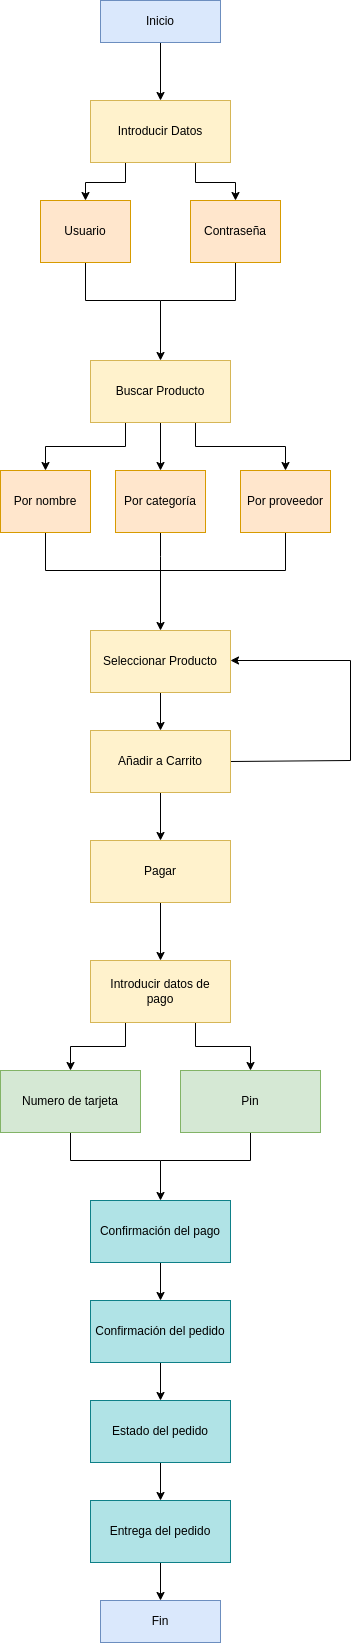

The diagram above was exported from draw.io. Its source (the exported page's mxGraphModel, read from the mxfile embedded in the PNG):
<mxGraphModel dx="1500" dy="1878" grid="1" gridSize="10" guides="1" tooltips="1" connect="1" arrows="1" fold="1" page="1" pageScale="1" pageWidth="827" pageHeight="1169" math="0" shadow="0">
  <root>
    <mxCell id="0" />
    <mxCell id="1" parent="0" />
    <mxCell id="t6KULMwvBa8VvCGTUAaI-5" style="edgeStyle=orthogonalEdgeStyle;rounded=0;orthogonalLoop=1;jettySize=auto;html=1;exitX=0.5;exitY=1;exitDx=0;exitDy=0;" parent="1" source="t6KULMwvBa8VvCGTUAaI-1" target="t6KULMwvBa8VvCGTUAaI-2" edge="1">
      <mxGeometry relative="1" as="geometry" />
    </mxCell>
    <mxCell id="t6KULMwvBa8VvCGTUAaI-1" value="Inicio" style="rounded=0;whiteSpace=wrap;html=1;fillColor=#dae8fc;strokeColor=#6c8ebf;" parent="1" vertex="1">
      <mxGeometry x="339" y="-1010" width="120" height="42" as="geometry" />
    </mxCell>
    <mxCell id="t6KULMwvBa8VvCGTUAaI-6" style="edgeStyle=orthogonalEdgeStyle;rounded=0;orthogonalLoop=1;jettySize=auto;html=1;exitX=0.25;exitY=1;exitDx=0;exitDy=0;entryX=0.5;entryY=0;entryDx=0;entryDy=0;" parent="1" source="t6KULMwvBa8VvCGTUAaI-2" target="t6KULMwvBa8VvCGTUAaI-3" edge="1">
      <mxGeometry relative="1" as="geometry" />
    </mxCell>
    <mxCell id="t6KULMwvBa8VvCGTUAaI-7" style="edgeStyle=orthogonalEdgeStyle;rounded=0;orthogonalLoop=1;jettySize=auto;html=1;exitX=0.75;exitY=1;exitDx=0;exitDy=0;entryX=0.5;entryY=0;entryDx=0;entryDy=0;" parent="1" source="t6KULMwvBa8VvCGTUAaI-2" target="t6KULMwvBa8VvCGTUAaI-4" edge="1">
      <mxGeometry relative="1" as="geometry" />
    </mxCell>
    <mxCell id="t6KULMwvBa8VvCGTUAaI-2" value="Introducir Datos" style="rounded=0;whiteSpace=wrap;html=1;fillColor=#fff2cc;strokeColor=#d6b656;" parent="1" vertex="1">
      <mxGeometry x="329" y="-910" width="140" height="62" as="geometry" />
    </mxCell>
    <mxCell id="t6KULMwvBa8VvCGTUAaI-8" style="edgeStyle=orthogonalEdgeStyle;rounded=0;orthogonalLoop=1;jettySize=auto;html=1;entryX=0.5;entryY=0;entryDx=0;entryDy=0;" parent="1" source="t6KULMwvBa8VvCGTUAaI-3" target="t6KULMwvBa8VvCGTUAaI-10" edge="1">
      <mxGeometry relative="1" as="geometry">
        <mxPoint x="399" y="-630" as="targetPoint" />
        <Array as="points">
          <mxPoint x="324" y="-710" />
          <mxPoint x="399" y="-710" />
        </Array>
      </mxGeometry>
    </mxCell>
    <mxCell id="t6KULMwvBa8VvCGTUAaI-3" value="Usuario" style="rounded=0;whiteSpace=wrap;html=1;fillColor=#ffe6cc;strokeColor=#d79b00;" parent="1" vertex="1">
      <mxGeometry x="279" y="-810" width="90" height="62" as="geometry" />
    </mxCell>
    <mxCell id="t6KULMwvBa8VvCGTUAaI-9" style="edgeStyle=orthogonalEdgeStyle;rounded=0;orthogonalLoop=1;jettySize=auto;html=1;exitX=0.5;exitY=1;exitDx=0;exitDy=0;endArrow=none;endFill=0;" parent="1" source="t6KULMwvBa8VvCGTUAaI-4" edge="1">
      <mxGeometry relative="1" as="geometry">
        <mxPoint x="399" y="-710" as="targetPoint" />
        <Array as="points">
          <mxPoint x="474" y="-710" />
        </Array>
      </mxGeometry>
    </mxCell>
    <mxCell id="t6KULMwvBa8VvCGTUAaI-4" value="Contraseña" style="rounded=0;whiteSpace=wrap;html=1;fillColor=#ffe6cc;strokeColor=#d79b00;" parent="1" vertex="1">
      <mxGeometry x="429" y="-810" width="90" height="62" as="geometry" />
    </mxCell>
    <mxCell id="t6KULMwvBa8VvCGTUAaI-14" style="edgeStyle=orthogonalEdgeStyle;rounded=0;orthogonalLoop=1;jettySize=auto;html=1;exitX=0.25;exitY=1;exitDx=0;exitDy=0;entryX=0.5;entryY=0;entryDx=0;entryDy=0;" parent="1" source="t6KULMwvBa8VvCGTUAaI-10" target="t6KULMwvBa8VvCGTUAaI-11" edge="1">
      <mxGeometry relative="1" as="geometry" />
    </mxCell>
    <mxCell id="t6KULMwvBa8VvCGTUAaI-15" style="edgeStyle=orthogonalEdgeStyle;rounded=0;orthogonalLoop=1;jettySize=auto;html=1;exitX=0.5;exitY=1;exitDx=0;exitDy=0;entryX=0.5;entryY=0;entryDx=0;entryDy=0;" parent="1" source="t6KULMwvBa8VvCGTUAaI-10" target="t6KULMwvBa8VvCGTUAaI-12" edge="1">
      <mxGeometry relative="1" as="geometry" />
    </mxCell>
    <mxCell id="t6KULMwvBa8VvCGTUAaI-16" style="edgeStyle=orthogonalEdgeStyle;rounded=0;orthogonalLoop=1;jettySize=auto;html=1;exitX=0.75;exitY=1;exitDx=0;exitDy=0;entryX=0.5;entryY=0;entryDx=0;entryDy=0;" parent="1" source="t6KULMwvBa8VvCGTUAaI-10" target="t6KULMwvBa8VvCGTUAaI-13" edge="1">
      <mxGeometry relative="1" as="geometry" />
    </mxCell>
    <mxCell id="t6KULMwvBa8VvCGTUAaI-10" value="Buscar Producto" style="rounded=0;whiteSpace=wrap;html=1;fillColor=#fff2cc;strokeColor=#d6b656;" parent="1" vertex="1">
      <mxGeometry x="329" y="-650" width="140" height="62" as="geometry" />
    </mxCell>
    <mxCell id="hcGINhp96cnl1MpGbxcR-1" style="edgeStyle=orthogonalEdgeStyle;rounded=0;orthogonalLoop=1;jettySize=auto;html=1;exitX=0.5;exitY=1;exitDx=0;exitDy=0;entryX=0.5;entryY=0;entryDx=0;entryDy=0;" edge="1" parent="1" source="t6KULMwvBa8VvCGTUAaI-11" target="hcGINhp96cnl1MpGbxcR-4">
      <mxGeometry relative="1" as="geometry">
        <mxPoint x="399" y="-390" as="targetPoint" />
        <Array as="points">
          <mxPoint x="284" y="-440" />
          <mxPoint x="399" y="-440" />
        </Array>
      </mxGeometry>
    </mxCell>
    <mxCell id="t6KULMwvBa8VvCGTUAaI-11" value="Por nombre" style="rounded=0;whiteSpace=wrap;html=1;fillColor=#ffe6cc;strokeColor=#d79b00;" parent="1" vertex="1">
      <mxGeometry x="239" y="-540" width="90" height="62" as="geometry" />
    </mxCell>
    <mxCell id="hcGINhp96cnl1MpGbxcR-2" style="edgeStyle=orthogonalEdgeStyle;rounded=0;orthogonalLoop=1;jettySize=auto;html=1;exitX=0.5;exitY=1;exitDx=0;exitDy=0;endArrow=none;endFill=0;" edge="1" parent="1" source="t6KULMwvBa8VvCGTUAaI-12">
      <mxGeometry relative="1" as="geometry">
        <mxPoint x="399" y="-430" as="targetPoint" />
      </mxGeometry>
    </mxCell>
    <mxCell id="t6KULMwvBa8VvCGTUAaI-12" value="Por categoría" style="rounded=0;whiteSpace=wrap;html=1;fillColor=#ffe6cc;strokeColor=#d79b00;" parent="1" vertex="1">
      <mxGeometry x="354" y="-540" width="90" height="62" as="geometry" />
    </mxCell>
    <mxCell id="hcGINhp96cnl1MpGbxcR-3" style="edgeStyle=orthogonalEdgeStyle;rounded=0;orthogonalLoop=1;jettySize=auto;html=1;exitX=0.5;exitY=1;exitDx=0;exitDy=0;endArrow=none;endFill=0;" edge="1" parent="1" source="t6KULMwvBa8VvCGTUAaI-13">
      <mxGeometry relative="1" as="geometry">
        <mxPoint x="389" y="-440" as="targetPoint" />
        <Array as="points">
          <mxPoint x="524" y="-440" />
          <mxPoint x="399" y="-440" />
        </Array>
      </mxGeometry>
    </mxCell>
    <mxCell id="t6KULMwvBa8VvCGTUAaI-13" value="Por proveedor" style="rounded=0;whiteSpace=wrap;html=1;fillColor=#ffe6cc;strokeColor=#d79b00;" parent="1" vertex="1">
      <mxGeometry x="479" y="-540" width="90" height="62" as="geometry" />
    </mxCell>
    <mxCell id="hcGINhp96cnl1MpGbxcR-6" style="edgeStyle=orthogonalEdgeStyle;rounded=0;orthogonalLoop=1;jettySize=auto;html=1;exitX=0.5;exitY=1;exitDx=0;exitDy=0;entryX=0.5;entryY=0;entryDx=0;entryDy=0;" edge="1" parent="1" source="hcGINhp96cnl1MpGbxcR-4" target="hcGINhp96cnl1MpGbxcR-5">
      <mxGeometry relative="1" as="geometry" />
    </mxCell>
    <mxCell id="hcGINhp96cnl1MpGbxcR-4" value="Seleccionar Producto" style="rounded=0;whiteSpace=wrap;html=1;fillColor=#fff2cc;strokeColor=#d6b656;" vertex="1" parent="1">
      <mxGeometry x="329" y="-380" width="140" height="62" as="geometry" />
    </mxCell>
    <mxCell id="hcGINhp96cnl1MpGbxcR-8" style="edgeStyle=orthogonalEdgeStyle;rounded=0;orthogonalLoop=1;jettySize=auto;html=1;exitX=0.5;exitY=1;exitDx=0;exitDy=0;entryX=0.5;entryY=0;entryDx=0;entryDy=0;" edge="1" parent="1" source="hcGINhp96cnl1MpGbxcR-5" target="hcGINhp96cnl1MpGbxcR-7">
      <mxGeometry relative="1" as="geometry" />
    </mxCell>
    <mxCell id="hcGINhp96cnl1MpGbxcR-9" style="edgeStyle=orthogonalEdgeStyle;rounded=0;orthogonalLoop=1;jettySize=auto;html=1;exitX=1;exitY=0.5;exitDx=0;exitDy=0;entryX=1;entryY=0.5;entryDx=0;entryDy=0;" edge="1" parent="1" source="hcGINhp96cnl1MpGbxcR-5" target="hcGINhp96cnl1MpGbxcR-4">
      <mxGeometry relative="1" as="geometry">
        <Array as="points">
          <mxPoint x="589" y="-250" />
          <mxPoint x="589" y="-350" />
        </Array>
      </mxGeometry>
    </mxCell>
    <mxCell id="hcGINhp96cnl1MpGbxcR-5" value="Añadir a Carrito" style="rounded=0;whiteSpace=wrap;html=1;fillColor=#fff2cc;strokeColor=#d6b656;" vertex="1" parent="1">
      <mxGeometry x="329" y="-280" width="140" height="62" as="geometry" />
    </mxCell>
    <mxCell id="hcGINhp96cnl1MpGbxcR-11" style="edgeStyle=orthogonalEdgeStyle;rounded=0;orthogonalLoop=1;jettySize=auto;html=1;exitX=0.5;exitY=1;exitDx=0;exitDy=0;entryX=0.5;entryY=0;entryDx=0;entryDy=0;" edge="1" parent="1" source="hcGINhp96cnl1MpGbxcR-7" target="hcGINhp96cnl1MpGbxcR-10">
      <mxGeometry relative="1" as="geometry" />
    </mxCell>
    <mxCell id="hcGINhp96cnl1MpGbxcR-7" value="Pagar" style="rounded=0;whiteSpace=wrap;html=1;fillColor=#fff2cc;strokeColor=#d6b656;" vertex="1" parent="1">
      <mxGeometry x="329" y="-170" width="140" height="62" as="geometry" />
    </mxCell>
    <mxCell id="hcGINhp96cnl1MpGbxcR-14" style="edgeStyle=orthogonalEdgeStyle;rounded=0;orthogonalLoop=1;jettySize=auto;html=1;exitX=0.25;exitY=1;exitDx=0;exitDy=0;entryX=0.5;entryY=0;entryDx=0;entryDy=0;" edge="1" parent="1" source="hcGINhp96cnl1MpGbxcR-10" target="hcGINhp96cnl1MpGbxcR-12">
      <mxGeometry relative="1" as="geometry" />
    </mxCell>
    <mxCell id="hcGINhp96cnl1MpGbxcR-15" style="edgeStyle=orthogonalEdgeStyle;rounded=0;orthogonalLoop=1;jettySize=auto;html=1;exitX=0.75;exitY=1;exitDx=0;exitDy=0;entryX=0.5;entryY=0;entryDx=0;entryDy=0;" edge="1" parent="1" source="hcGINhp96cnl1MpGbxcR-10" target="hcGINhp96cnl1MpGbxcR-13">
      <mxGeometry relative="1" as="geometry" />
    </mxCell>
    <mxCell id="hcGINhp96cnl1MpGbxcR-10" value="Introducir datos de &lt;br&gt;pago" style="rounded=0;whiteSpace=wrap;html=1;fillColor=#fff2cc;strokeColor=#d6b656;" vertex="1" parent="1">
      <mxGeometry x="329" y="-50" width="140" height="62" as="geometry" />
    </mxCell>
    <mxCell id="hcGINhp96cnl1MpGbxcR-16" style="edgeStyle=orthogonalEdgeStyle;rounded=0;orthogonalLoop=1;jettySize=auto;html=1;exitX=0.5;exitY=1;exitDx=0;exitDy=0;entryX=0.5;entryY=0;entryDx=0;entryDy=0;" edge="1" parent="1" source="hcGINhp96cnl1MpGbxcR-12" target="hcGINhp96cnl1MpGbxcR-18">
      <mxGeometry relative="1" as="geometry">
        <mxPoint x="399" y="180" as="targetPoint" />
        <Array as="points">
          <mxPoint x="309" y="150" />
          <mxPoint x="399" y="150" />
        </Array>
      </mxGeometry>
    </mxCell>
    <mxCell id="hcGINhp96cnl1MpGbxcR-12" value="Numero de tarjeta" style="rounded=0;whiteSpace=wrap;html=1;fillColor=#d5e8d4;strokeColor=#82b366;" vertex="1" parent="1">
      <mxGeometry x="239" y="60" width="140" height="62" as="geometry" />
    </mxCell>
    <mxCell id="hcGINhp96cnl1MpGbxcR-17" style="edgeStyle=orthogonalEdgeStyle;rounded=0;orthogonalLoop=1;jettySize=auto;html=1;exitX=0.5;exitY=1;exitDx=0;exitDy=0;endArrow=none;endFill=0;" edge="1" parent="1" source="hcGINhp96cnl1MpGbxcR-13">
      <mxGeometry relative="1" as="geometry">
        <mxPoint x="399" y="150" as="targetPoint" />
        <Array as="points">
          <mxPoint x="489" y="150" />
        </Array>
      </mxGeometry>
    </mxCell>
    <mxCell id="hcGINhp96cnl1MpGbxcR-13" value="Pin" style="rounded=0;whiteSpace=wrap;html=1;fillColor=#d5e8d4;strokeColor=#82b366;" vertex="1" parent="1">
      <mxGeometry x="419" y="60" width="140" height="62" as="geometry" />
    </mxCell>
    <mxCell id="hcGINhp96cnl1MpGbxcR-20" style="edgeStyle=orthogonalEdgeStyle;rounded=0;orthogonalLoop=1;jettySize=auto;html=1;exitX=0.5;exitY=1;exitDx=0;exitDy=0;entryX=0.5;entryY=0;entryDx=0;entryDy=0;" edge="1" parent="1" source="hcGINhp96cnl1MpGbxcR-18" target="hcGINhp96cnl1MpGbxcR-19">
      <mxGeometry relative="1" as="geometry" />
    </mxCell>
    <mxCell id="hcGINhp96cnl1MpGbxcR-18" value="Confirmación del pago" style="rounded=0;whiteSpace=wrap;html=1;fillColor=#b0e3e6;strokeColor=#0e8088;" vertex="1" parent="1">
      <mxGeometry x="329" y="190" width="140" height="62" as="geometry" />
    </mxCell>
    <mxCell id="hcGINhp96cnl1MpGbxcR-22" style="edgeStyle=orthogonalEdgeStyle;rounded=0;orthogonalLoop=1;jettySize=auto;html=1;exitX=0.5;exitY=1;exitDx=0;exitDy=0;entryX=0.5;entryY=0;entryDx=0;entryDy=0;" edge="1" parent="1" source="hcGINhp96cnl1MpGbxcR-19" target="hcGINhp96cnl1MpGbxcR-21">
      <mxGeometry relative="1" as="geometry" />
    </mxCell>
    <mxCell id="hcGINhp96cnl1MpGbxcR-19" value="Confirmación del pedido" style="rounded=0;whiteSpace=wrap;html=1;fillColor=#b0e3e6;strokeColor=#0e8088;" vertex="1" parent="1">
      <mxGeometry x="329" y="290" width="140" height="62" as="geometry" />
    </mxCell>
    <mxCell id="hcGINhp96cnl1MpGbxcR-24" style="edgeStyle=orthogonalEdgeStyle;rounded=0;orthogonalLoop=1;jettySize=auto;html=1;exitX=0.5;exitY=1;exitDx=0;exitDy=0;entryX=0.5;entryY=0;entryDx=0;entryDy=0;" edge="1" parent="1" source="hcGINhp96cnl1MpGbxcR-21" target="hcGINhp96cnl1MpGbxcR-23">
      <mxGeometry relative="1" as="geometry" />
    </mxCell>
    <mxCell id="hcGINhp96cnl1MpGbxcR-21" value="Estado del pedido" style="rounded=0;whiteSpace=wrap;html=1;fillColor=#b0e3e6;strokeColor=#0e8088;" vertex="1" parent="1">
      <mxGeometry x="329" y="390" width="140" height="62" as="geometry" />
    </mxCell>
    <mxCell id="hcGINhp96cnl1MpGbxcR-26" style="edgeStyle=orthogonalEdgeStyle;rounded=0;orthogonalLoop=1;jettySize=auto;html=1;exitX=0.5;exitY=1;exitDx=0;exitDy=0;entryX=0.5;entryY=0;entryDx=0;entryDy=0;" edge="1" parent="1" source="hcGINhp96cnl1MpGbxcR-23" target="hcGINhp96cnl1MpGbxcR-25">
      <mxGeometry relative="1" as="geometry" />
    </mxCell>
    <mxCell id="hcGINhp96cnl1MpGbxcR-23" value="Entrega del pedido" style="rounded=0;whiteSpace=wrap;html=1;fillColor=#b0e3e6;strokeColor=#0e8088;" vertex="1" parent="1">
      <mxGeometry x="329" y="490" width="140" height="62" as="geometry" />
    </mxCell>
    <mxCell id="hcGINhp96cnl1MpGbxcR-25" value="Fin" style="rounded=0;whiteSpace=wrap;html=1;fillColor=#dae8fc;strokeColor=#6c8ebf;" vertex="1" parent="1">
      <mxGeometry x="339" y="590" width="120" height="42" as="geometry" />
    </mxCell>
  </root>
</mxGraphModel>